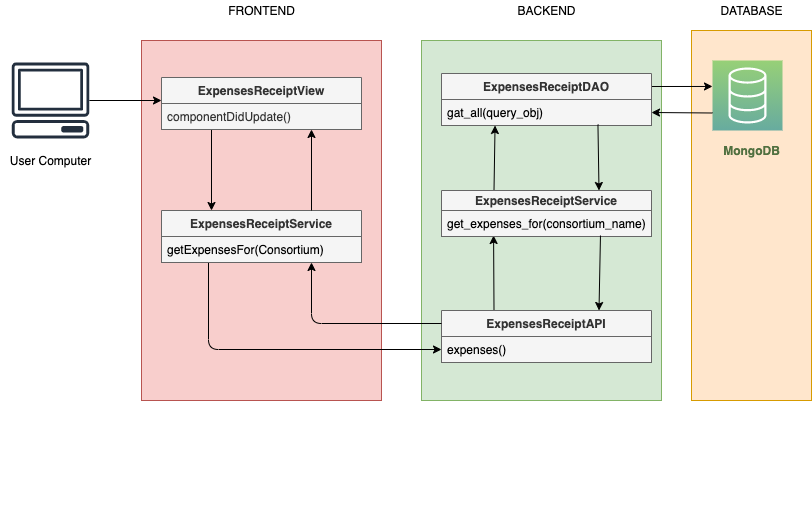

The diagram above was exported from draw.io. Its source (the exported page's mxGraphModel, read from the mxfile embedded in the PNG):
<mxGraphModel dx="946" dy="514" grid="1" gridSize="10" guides="1" tooltips="1" connect="1" arrows="1" fold="1" page="1" pageScale="1" pageWidth="850" pageHeight="1100" math="0" shadow="0">
  <root>
    <mxCell id="0" />
    <mxCell id="1" parent="0" />
    <mxCell id="gIxbSjfvcBy_xz-RuOTx-1" value="" style="rounded=0;whiteSpace=wrap;html=1;fillColor=#ffe6cc;strokeColor=#d79b00;" vertex="1" parent="1">
      <mxGeometry x="700" y="80" width="120" height="370" as="geometry" />
    </mxCell>
    <mxCell id="bGEuVlmBJp6FK9TfZbva-1" value="" style="rounded=0;whiteSpace=wrap;html=1;fillColor=#f8cecc;strokeColor=#b85450;" parent="1" vertex="1">
      <mxGeometry x="150" y="90" width="240" height="360" as="geometry" />
    </mxCell>
    <mxCell id="bGEuVlmBJp6FK9TfZbva-2" value="" style="rounded=0;whiteSpace=wrap;html=1;fillColor=#d5e8d4;strokeColor=#82b366;" parent="1" vertex="1">
      <mxGeometry x="430" y="90" width="240" height="360" as="geometry" />
    </mxCell>
    <mxCell id="bGEuVlmBJp6FK9TfZbva-10" value="" style="outlineConnect=0;fontColor=#232F3E;gradientColor=none;fillColor=#232F3E;strokeColor=none;dashed=0;verticalLabelPosition=bottom;verticalAlign=top;align=center;html=1;fontSize=12;fontStyle=0;aspect=fixed;pointerEvents=1;shape=mxgraph.aws4.client;" parent="1" vertex="1">
      <mxGeometry x="20" y="112" width="78" height="76" as="geometry" />
    </mxCell>
    <mxCell id="bGEuVlmBJp6FK9TfZbva-11" value="" style="points=[[0,0,0],[0.25,0,0],[0.5,0,0],[0.75,0,0],[1,0,0],[0,1,0],[0.25,1,0],[0.5,1,0],[0.75,1,0],[1,1,0],[0,0.25,0],[0,0.5,0],[0,0.75,0],[1,0.25,0],[1,0.5,0],[1,0.75,0]];outlineConnect=0;fontColor=#232F3E;gradientDirection=north;strokeColor=#ffffff;dashed=0;verticalLabelPosition=bottom;verticalAlign=top;align=center;html=1;fontSize=12;fontStyle=0;aspect=fixed;shape=mxgraph.aws4.resourceIcon;resIcon=mxgraph.aws4.database;gradientColor=#97D077;fillColor=#67AB9F;" parent="1" vertex="1">
      <mxGeometry x="721" y="110" width="70" height="70" as="geometry" />
    </mxCell>
    <mxCell id="bGEuVlmBJp6FK9TfZbva-12" value="&lt;b&gt;&lt;font color=&quot;#517040&quot;&gt;MongoDB&lt;/font&gt;&lt;/b&gt;" style="text;html=1;align=center;verticalAlign=middle;resizable=0;points=[];autosize=1;strokeColor=none;" parent="1" vertex="1">
      <mxGeometry x="725" y="190" width="70" height="20" as="geometry" />
    </mxCell>
    <mxCell id="bGEuVlmBJp6FK9TfZbva-13" value="" style="endArrow=classic;html=1;entryX=0;entryY=0.5;entryDx=0;entryDy=0;" parent="1" source="bGEuVlmBJp6FK9TfZbva-10" edge="1">
      <mxGeometry width="50" height="50" relative="1" as="geometry">
        <mxPoint x="300" y="250" as="sourcePoint" />
        <mxPoint x="170" y="150" as="targetPoint" />
      </mxGeometry>
    </mxCell>
    <mxCell id="bGEuVlmBJp6FK9TfZbva-14" value="" style="endArrow=classic;html=1;entryX=0.25;entryY=0;entryDx=0;entryDy=0;exitX=0.25;exitY=1;exitDx=0;exitDy=0;" parent="1" source="bGEuVlmBJp6FK9TfZbva-20" target="bGEuVlmBJp6FK9TfZbva-24" edge="1">
      <mxGeometry width="50" height="50" relative="1" as="geometry">
        <mxPoint x="40" y="290" as="sourcePoint" />
        <mxPoint x="270" y="260" as="targetPoint" />
      </mxGeometry>
    </mxCell>
    <mxCell id="bGEuVlmBJp6FK9TfZbva-15" value="" style="endArrow=classic;html=1;entryX=0;entryY=0.5;entryDx=0;entryDy=0;exitX=0.235;exitY=0.962;exitDx=0;exitDy=0;exitPerimeter=0;" parent="1" source="bGEuVlmBJp6FK9TfZbva-25" target="bGEuVlmBJp6FK9TfZbva-28" edge="1">
      <mxGeometry width="50" height="50" relative="1" as="geometry">
        <mxPoint x="260" y="320" as="sourcePoint" />
        <mxPoint x="450" y="380" as="targetPoint" />
        <Array as="points">
          <mxPoint x="217" y="399" />
        </Array>
      </mxGeometry>
    </mxCell>
    <mxCell id="bGEuVlmBJp6FK9TfZbva-16" value="" style="endArrow=classic;html=1;entryX=0.248;entryY=0.962;entryDx=0;entryDy=0;exitX=0.25;exitY=0;exitDx=0;exitDy=0;entryPerimeter=0;" parent="1" source="bGEuVlmBJp6FK9TfZbva-27" target="bGEuVlmBJp6FK9TfZbva-30" edge="1">
      <mxGeometry width="50" height="50" relative="1" as="geometry">
        <mxPoint x="550" y="350" as="sourcePoint" />
        <mxPoint x="550" y="290" as="targetPoint" />
      </mxGeometry>
    </mxCell>
    <mxCell id="bGEuVlmBJp6FK9TfZbva-17" value="" style="endArrow=classic;html=1;entryX=0.255;entryY=1;entryDx=0;entryDy=0;exitX=0.25;exitY=0;exitDx=0;exitDy=0;entryPerimeter=0;" parent="1" source="bGEuVlmBJp6FK9TfZbva-29" target="bGEuVlmBJp6FK9TfZbva-32" edge="1">
      <mxGeometry width="50" height="50" relative="1" as="geometry">
        <mxPoint x="410" y="530" as="sourcePoint" />
        <mxPoint x="410" y="470" as="targetPoint" />
      </mxGeometry>
    </mxCell>
    <mxCell id="bGEuVlmBJp6FK9TfZbva-18" value="" style="endArrow=classic;html=1;entryX=0;entryY=0.371;entryDx=0;entryDy=0;entryPerimeter=0;exitX=1;exitY=0.25;exitDx=0;exitDy=0;" parent="1" source="bGEuVlmBJp6FK9TfZbva-31" target="bGEuVlmBJp6FK9TfZbva-11" edge="1">
      <mxGeometry width="50" height="50" relative="1" as="geometry">
        <mxPoint x="650" y="140" as="sourcePoint" />
        <mxPoint x="80" y="280" as="targetPoint" />
      </mxGeometry>
    </mxCell>
    <mxCell id="bGEuVlmBJp6FK9TfZbva-19" value="FRONTEND" style="text;html=1;align=center;verticalAlign=middle;resizable=0;points=[];autosize=1;strokeColor=none;" parent="1" vertex="1">
      <mxGeometry x="230" y="50" width="80" height="20" as="geometry" />
    </mxCell>
    <mxCell id="bGEuVlmBJp6FK9TfZbva-20" value="ExpensesReceiptView" style="swimlane;fontStyle=1;childLayout=stackLayout;horizontal=1;startSize=26;horizontalStack=0;resizeParent=1;resizeParentMax=0;resizeLast=0;collapsible=1;marginBottom=0;fillColor=#f5f5f5;strokeColor=#666666;fontColor=#333333;" parent="1" vertex="1">
      <mxGeometry x="170" y="127" width="200" height="52" as="geometry" />
    </mxCell>
    <mxCell id="bGEuVlmBJp6FK9TfZbva-21" value="componentDidUpdate()" style="text;align=left;verticalAlign=top;spacingLeft=4;spacingRight=4;overflow=hidden;rotatable=0;points=[[0,0.5],[1,0.5]];portConstraint=eastwest;fillColor=#f5f5f5;strokeColor=#666666;fontColor=#333333;" parent="bGEuVlmBJp6FK9TfZbva-20" vertex="1">
      <mxGeometry y="26" width="200" height="26" as="geometry" />
    </mxCell>
    <mxCell id="bGEuVlmBJp6FK9TfZbva-24" value="ExpensesReceiptService" style="swimlane;fontStyle=1;childLayout=stackLayout;horizontal=1;startSize=26;horizontalStack=0;resizeParent=1;resizeParentMax=0;resizeLast=0;collapsible=1;marginBottom=0;fillColor=#f5f5f5;strokeColor=#666666;fontColor=#333333;" parent="1" vertex="1">
      <mxGeometry x="170" y="260" width="200" height="52" as="geometry" />
    </mxCell>
    <mxCell id="bGEuVlmBJp6FK9TfZbva-25" value="getExpensesFor(Consortium)" style="text;align=left;verticalAlign=top;spacingLeft=4;spacingRight=4;overflow=hidden;rotatable=0;points=[[0,0.5],[1,0.5]];portConstraint=eastwest;fillColor=#f5f5f5;strokeColor=#666666;" parent="bGEuVlmBJp6FK9TfZbva-24" vertex="1">
      <mxGeometry y="26" width="200" height="26" as="geometry" />
    </mxCell>
    <mxCell id="bGEuVlmBJp6FK9TfZbva-26" value="&lt;pre style=&quot;background-color: #2b2b2b ; color: #a9b7c6 ; font-family: &amp;#34;jetbrains mono&amp;#34; , monospace ; font-size: 9.8pt&quot;&gt;&lt;br&gt;&lt;/pre&gt;" style="text;whiteSpace=wrap;html=1;fontColor=none;" parent="1" vertex="1">
      <mxGeometry x="480" y="510" width="90" height="60" as="geometry" />
    </mxCell>
    <mxCell id="bGEuVlmBJp6FK9TfZbva-27" value="ExpensesReceiptAPI" style="swimlane;fontStyle=1;childLayout=stackLayout;horizontal=1;startSize=26;horizontalStack=0;resizeParent=1;resizeParentMax=0;resizeLast=0;collapsible=1;marginBottom=0;fillColor=#f5f5f5;strokeColor=#666666;fontColor=#333333;" parent="1" vertex="1">
      <mxGeometry x="450" y="360" width="210" height="52" as="geometry" />
    </mxCell>
    <mxCell id="bGEuVlmBJp6FK9TfZbva-28" value="expenses()" style="text;align=left;verticalAlign=top;spacingLeft=4;spacingRight=4;overflow=hidden;rotatable=0;points=[[0,0.5],[1,0.5]];portConstraint=eastwest;fillColor=#f5f5f5;strokeColor=#666666;" parent="bGEuVlmBJp6FK9TfZbva-27" vertex="1">
      <mxGeometry y="26" width="210" height="26" as="geometry" />
    </mxCell>
    <mxCell id="bGEuVlmBJp6FK9TfZbva-29" value="ExpensesReceiptService" style="swimlane;fontStyle=1;childLayout=stackLayout;horizontal=1;startSize=20;horizontalStack=0;resizeParent=1;resizeParentMax=0;resizeLast=0;collapsible=1;marginBottom=0;fillColor=#f5f5f5;strokeColor=#666666;fontColor=#333333;" parent="1" vertex="1">
      <mxGeometry x="450" y="240" width="210" height="46" as="geometry" />
    </mxCell>
    <mxCell id="bGEuVlmBJp6FK9TfZbva-30" value="get_expenses_for(consortium_name)" style="text;align=left;verticalAlign=top;spacingLeft=4;spacingRight=4;overflow=hidden;rotatable=0;points=[[0,0.5],[1,0.5]];portConstraint=eastwest;fillColor=#f5f5f5;strokeColor=#666666;" parent="bGEuVlmBJp6FK9TfZbva-29" vertex="1">
      <mxGeometry y="20" width="210" height="26" as="geometry" />
    </mxCell>
    <mxCell id="bGEuVlmBJp6FK9TfZbva-31" value="ExpensesReceiptDAO" style="swimlane;fontStyle=1;childLayout=stackLayout;horizontal=1;startSize=26;horizontalStack=0;resizeParent=1;resizeParentMax=0;resizeLast=0;collapsible=1;marginBottom=0;fillColor=#f5f5f5;strokeColor=#666666;fontColor=#333333;" parent="1" vertex="1">
      <mxGeometry x="450" y="123" width="210" height="52" as="geometry" />
    </mxCell>
    <mxCell id="bGEuVlmBJp6FK9TfZbva-32" value="gat_all(query_obj)" style="text;align=left;verticalAlign=top;spacingLeft=4;spacingRight=4;overflow=hidden;rotatable=0;points=[[0,0.5],[1,0.5]];portConstraint=eastwest;fillColor=#f5f5f5;strokeColor=#666666;" parent="bGEuVlmBJp6FK9TfZbva-31" vertex="1">
      <mxGeometry y="26" width="210" height="26" as="geometry" />
    </mxCell>
    <mxCell id="bGEuVlmBJp6FK9TfZbva-33" value="" style="endArrow=classic;html=1;entryX=1;entryY=0.75;entryDx=0;entryDy=0;exitX=0;exitY=0.75;exitDx=0;exitDy=0;exitPerimeter=0;" parent="1" source="bGEuVlmBJp6FK9TfZbva-11" target="bGEuVlmBJp6FK9TfZbva-31" edge="1">
      <mxGeometry width="50" height="50" relative="1" as="geometry">
        <mxPoint x="720" y="310" as="sourcePoint" />
        <mxPoint x="731" y="139.5" as="targetPoint" />
      </mxGeometry>
    </mxCell>
    <mxCell id="bGEuVlmBJp6FK9TfZbva-35" value="" style="endArrow=classic;html=1;entryX=0.75;entryY=0;entryDx=0;entryDy=0;exitX=0.745;exitY=0.962;exitDx=0;exitDy=0;exitPerimeter=0;" parent="1" source="bGEuVlmBJp6FK9TfZbva-32" target="bGEuVlmBJp6FK9TfZbva-29" edge="1">
      <mxGeometry width="50" height="50" relative="1" as="geometry">
        <mxPoint x="512.5" y="250" as="sourcePoint" />
        <mxPoint x="516" y="185" as="targetPoint" />
      </mxGeometry>
    </mxCell>
    <mxCell id="bGEuVlmBJp6FK9TfZbva-36" value="" style="endArrow=classic;html=1;entryX=0.75;entryY=0;entryDx=0;entryDy=0;exitX=0.757;exitY=0.962;exitDx=0;exitDy=0;exitPerimeter=0;" parent="1" source="bGEuVlmBJp6FK9TfZbva-30" target="bGEuVlmBJp6FK9TfZbva-27" edge="1">
      <mxGeometry width="50" height="50" relative="1" as="geometry">
        <mxPoint x="605" y="300" as="sourcePoint" />
        <mxPoint x="617.5" y="250" as="targetPoint" />
      </mxGeometry>
    </mxCell>
    <mxCell id="bGEuVlmBJp6FK9TfZbva-37" value="" style="endArrow=classic;html=1;entryX=0.75;entryY=1;entryDx=0;entryDy=0;exitX=0;exitY=0.25;exitDx=0;exitDy=0;" parent="1" source="bGEuVlmBJp6FK9TfZbva-27" target="bGEuVlmBJp6FK9TfZbva-24" edge="1">
      <mxGeometry width="50" height="50" relative="1" as="geometry">
        <mxPoint x="615" y="310" as="sourcePoint" />
        <mxPoint x="615" y="370" as="targetPoint" />
        <Array as="points">
          <mxPoint x="320" y="373" />
        </Array>
      </mxGeometry>
    </mxCell>
    <mxCell id="bGEuVlmBJp6FK9TfZbva-38" value="" style="endArrow=classic;html=1;exitX=0.75;exitY=0;exitDx=0;exitDy=0;entryX=0.75;entryY=1;entryDx=0;entryDy=0;" parent="1" source="bGEuVlmBJp6FK9TfZbva-24" target="bGEuVlmBJp6FK9TfZbva-20" edge="1">
      <mxGeometry width="50" height="50" relative="1" as="geometry">
        <mxPoint x="90" y="270" as="sourcePoint" />
        <mxPoint x="230" y="270" as="targetPoint" />
      </mxGeometry>
    </mxCell>
    <mxCell id="bGEuVlmBJp6FK9TfZbva-39" value="BACKEND" style="text;html=1;align=center;verticalAlign=middle;resizable=0;points=[];autosize=1;strokeColor=none;fontColor=none;" parent="1" vertex="1">
      <mxGeometry x="520" y="50" width="70" height="20" as="geometry" />
    </mxCell>
    <mxCell id="gIxbSjfvcBy_xz-RuOTx-2" value="DATABASE" style="text;html=1;align=center;verticalAlign=middle;resizable=0;points=[];autosize=1;strokeColor=none;" vertex="1" parent="1">
      <mxGeometry x="720" y="50" width="80" height="20" as="geometry" />
    </mxCell>
    <mxCell id="gIxbSjfvcBy_xz-RuOTx-3" value="User Computer" style="text;html=1;align=center;verticalAlign=middle;resizable=0;points=[];autosize=1;strokeColor=none;" vertex="1" parent="1">
      <mxGeometry x="9" y="200" width="100" height="20" as="geometry" />
    </mxCell>
  </root>
</mxGraphModel>